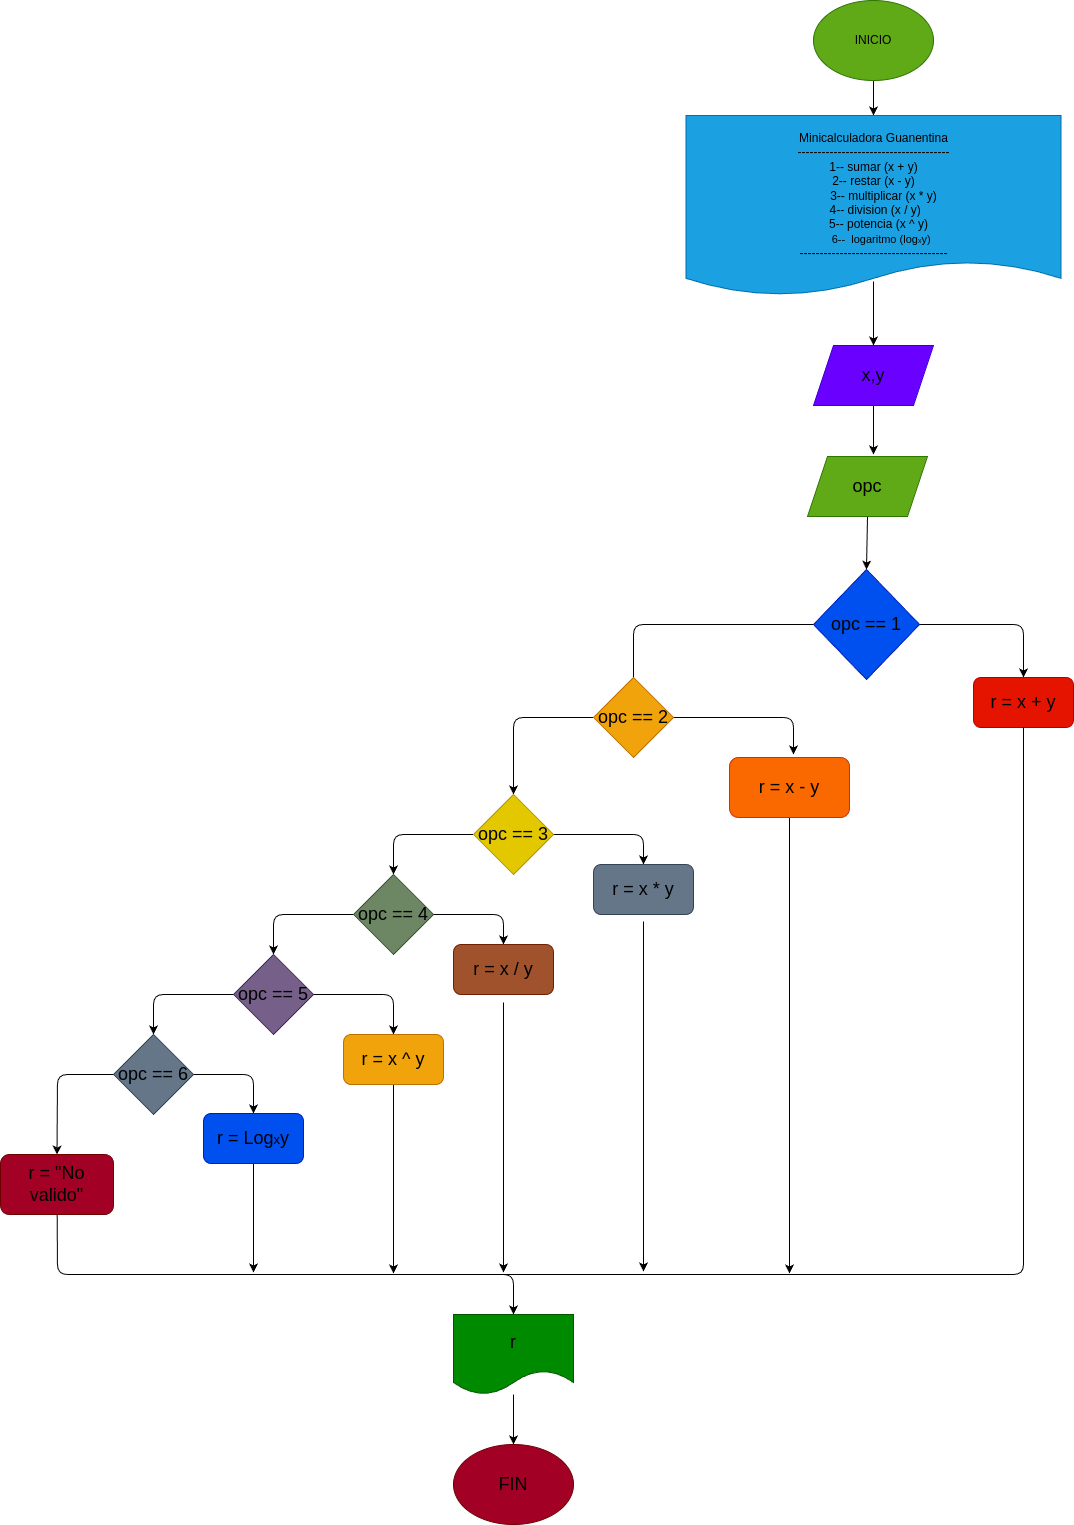

The diagram above was exported from draw.io. Its source (the exported page's mxGraphModel, read from the mxfile embedded in the PNG):
<mxGraphModel dx="2311" dy="838" grid="1" gridSize="10" guides="1" tooltips="1" connect="1" arrows="1" fold="1" page="1" pageScale="1" pageWidth="827" pageHeight="1169" math="0" shadow="0">
  <root>
    <mxCell id="0" />
    <mxCell id="1" parent="0" />
    <mxCell id="36" style="edgeStyle=none;html=1;fontSize=13;" parent="1" source="2" target="5" edge="1">
      <mxGeometry relative="1" as="geometry" />
    </mxCell>
    <mxCell id="2" value="&lt;font color=&quot;#000000&quot;&gt;INICIO&lt;/font&gt;" style="ellipse;whiteSpace=wrap;html=1;fillColor=#60a917;fontColor=#ffffff;strokeColor=#2D7600;" parent="1" vertex="1">
      <mxGeometry x="300" y="6" width="120" height="80" as="geometry" />
    </mxCell>
    <mxCell id="37" style="edgeStyle=none;html=1;entryX=0.5;entryY=0;entryDx=0;entryDy=0;fontSize=13;exitX=0.5;exitY=0.922;exitDx=0;exitDy=0;exitPerimeter=0;" parent="1" source="5" target="7" edge="1">
      <mxGeometry relative="1" as="geometry" />
    </mxCell>
    <mxCell id="5" value="&lt;div style=&quot;&quot;&gt;&lt;font color=&quot;#000000&quot;&gt;&lt;br&gt;&lt;/font&gt;&lt;/div&gt;&lt;div style=&quot;&quot;&gt;&lt;font color=&quot;#000000&quot;&gt;&lt;br&gt;&lt;/font&gt;&lt;/div&gt;&lt;div style=&quot;&quot;&gt;&lt;font color=&quot;#000000&quot;&gt;&lt;span style=&quot;background-color: initial;&quot;&gt;Minicalculadora Guanentina&lt;/span&gt;&lt;br&gt;&lt;/font&gt;&lt;/div&gt;&lt;div style=&quot;&quot;&gt;&lt;font color=&quot;#000000&quot;&gt;--------------------------------------&lt;/font&gt;&lt;/div&gt;&lt;div style=&quot;&quot;&gt;&lt;span style=&quot;background-color: initial;&quot;&gt;&lt;font color=&quot;#000000&quot;&gt;1-- sumar (x + y)&lt;/font&gt;&lt;/span&gt;&lt;/div&gt;&lt;div style=&quot;&quot;&gt;&lt;span style=&quot;background-color: initial;&quot;&gt;&lt;font color=&quot;#000000&quot;&gt;2-- restar (x - y)&lt;/font&gt;&lt;/span&gt;&lt;/div&gt;&lt;div style=&quot;&quot;&gt;&lt;span style=&quot;background-color: initial;&quot;&gt;&lt;font color=&quot;#000000&quot;&gt;&amp;nbsp; &amp;nbsp; &amp;nbsp; 3-- multiplicar (x * y)&lt;/font&gt;&lt;/span&gt;&lt;/div&gt;&lt;div style=&quot;&quot;&gt;&lt;span style=&quot;background-color: initial;&quot;&gt;&lt;font color=&quot;#000000&quot;&gt;&amp;nbsp;4-- division (x / y)&lt;/font&gt;&lt;/span&gt;&lt;/div&gt;&lt;div style=&quot;&quot;&gt;&lt;span style=&quot;background-color: initial;&quot;&gt;&lt;font color=&quot;#000000&quot;&gt;&amp;nbsp; &amp;nbsp;5-- potencia (x ^ y)&lt;/font&gt;&lt;/span&gt;&lt;/div&gt;&lt;div style=&quot;&quot;&gt;&lt;span style=&quot;background-color: initial;&quot;&gt;&lt;font color=&quot;#000000&quot;&gt;&lt;span style=&quot;font-size: 11px;&quot;&gt;&amp;nbsp; &amp;nbsp; &amp;nbsp;6--&amp;nbsp; logaritmo (log&lt;/span&gt;&lt;font style=&quot;font-size: 7px;&quot;&gt;x&lt;/font&gt;&lt;span style=&quot;font-size: 11px;&quot;&gt;y)&lt;/span&gt;&lt;/font&gt;&lt;/span&gt;&lt;/div&gt;&lt;div style=&quot;&quot;&gt;&lt;span style=&quot;background-color: initial;&quot;&gt;&lt;font color=&quot;#000000&quot;&gt;-------------------------------------&lt;/font&gt;&lt;/span&gt;&lt;/div&gt;&lt;div style=&quot;&quot;&gt;&lt;span style=&quot;background-color: initial;&quot;&gt;&lt;br&gt;&lt;/span&gt;&lt;/div&gt;" style="shape=document;whiteSpace=wrap;html=1;boundedLbl=1;align=center;size=0.19047619047619047;fillColor=#1ba1e2;fontColor=#ffffff;strokeColor=#006EAF;" parent="1" vertex="1">
      <mxGeometry x="172.5" y="121" width="375" height="180" as="geometry" />
    </mxCell>
    <mxCell id="38" style="edgeStyle=none;html=1;fontSize=13;" parent="1" source="7" edge="1">
      <mxGeometry relative="1" as="geometry">
        <mxPoint x="360" y="460" as="targetPoint" />
      </mxGeometry>
    </mxCell>
    <mxCell id="7" value="&lt;font color=&quot;#000000&quot; style=&quot;font-size: 18px;&quot;&gt;x,y&lt;/font&gt;" style="shape=parallelogram;perimeter=parallelogramPerimeter;whiteSpace=wrap;html=1;fixedSize=1;fontSize=7;fillColor=#6a00ff;fontColor=#ffffff;strokeColor=#3700CC;" parent="1" vertex="1">
      <mxGeometry x="300" y="351" width="120" height="60" as="geometry" />
    </mxCell>
    <mxCell id="39" style="edgeStyle=none;html=1;exitX=0.5;exitY=1;exitDx=0;exitDy=0;entryX=0.5;entryY=0;entryDx=0;entryDy=0;fontSize=13;" parent="1" source="8" target="9" edge="1">
      <mxGeometry relative="1" as="geometry" />
    </mxCell>
    <mxCell id="8" value="&lt;font color=&quot;#000000&quot;&gt;opc&lt;/font&gt;" style="shape=parallelogram;perimeter=parallelogramPerimeter;whiteSpace=wrap;html=1;fixedSize=1;fontSize=18;fillColor=#60a917;fontColor=#ffffff;strokeColor=#2D7600;" parent="1" vertex="1">
      <mxGeometry x="294" y="462" width="120" height="60" as="geometry" />
    </mxCell>
    <mxCell id="11" style="edgeStyle=none;html=1;entryX=0.5;entryY=0;entryDx=0;entryDy=0;fontSize=18;" parent="1" source="9" target="10" edge="1">
      <mxGeometry relative="1" as="geometry">
        <Array as="points">
          <mxPoint x="510" y="630" />
        </Array>
      </mxGeometry>
    </mxCell>
    <mxCell id="13" style="edgeStyle=none;html=1;fontSize=18;entryX=0.5;entryY=0;entryDx=0;entryDy=0;" parent="1" source="9" target="12" edge="1">
      <mxGeometry relative="1" as="geometry">
        <mxPoint x="120" y="760" as="targetPoint" />
        <Array as="points">
          <mxPoint x="120" y="630" />
          <mxPoint x="120" y="685" />
        </Array>
      </mxGeometry>
    </mxCell>
    <mxCell id="9" value="&lt;font color=&quot;#000000&quot;&gt;opc == 1&lt;/font&gt;" style="rhombus;whiteSpace=wrap;html=1;fontSize=18;fillColor=#0050ef;fontColor=#ffffff;strokeColor=#001DBC;" parent="1" vertex="1">
      <mxGeometry x="300" y="575" width="106" height="110" as="geometry" />
    </mxCell>
    <mxCell id="10" value="&lt;font color=&quot;#000000&quot;&gt;r = x + y&lt;/font&gt;" style="rounded=1;whiteSpace=wrap;html=1;fontSize=18;fillColor=#e51400;fontColor=#ffffff;strokeColor=#B20000;" parent="1" vertex="1">
      <mxGeometry x="460" y="683" width="100" height="50" as="geometry" />
    </mxCell>
    <mxCell id="15" style="edgeStyle=none;html=1;exitX=1;exitY=0.5;exitDx=0;exitDy=0;fontSize=18;" parent="1" source="12" edge="1">
      <mxGeometry relative="1" as="geometry">
        <mxPoint x="280" y="760" as="targetPoint" />
        <Array as="points">
          <mxPoint x="280" y="723" />
        </Array>
      </mxGeometry>
    </mxCell>
    <mxCell id="18" style="edgeStyle=none;html=1;entryX=0.5;entryY=0;entryDx=0;entryDy=0;fontSize=18;" parent="1" source="12" target="17" edge="1">
      <mxGeometry relative="1" as="geometry">
        <Array as="points">
          <mxPoint y="723" />
        </Array>
      </mxGeometry>
    </mxCell>
    <mxCell id="12" value="&lt;font color=&quot;#000000&quot;&gt;opc == 2&lt;/font&gt;" style="rhombus;whiteSpace=wrap;html=1;fontSize=18;fillColor=#f0a30a;fontColor=#000000;strokeColor=#BD7000;" parent="1" vertex="1">
      <mxGeometry x="80" y="683" width="80" height="80" as="geometry" />
    </mxCell>
    <mxCell id="58" style="edgeStyle=none;html=1;fontSize=18;fontColor=#000000;" parent="1" edge="1">
      <mxGeometry relative="1" as="geometry">
        <mxPoint x="276" y="1279" as="targetPoint" />
        <mxPoint x="276" y="822" as="sourcePoint" />
      </mxGeometry>
    </mxCell>
    <mxCell id="14" value="&lt;font color=&quot;#000000&quot;&gt;r = x - y&lt;/font&gt;" style="rounded=1;whiteSpace=wrap;html=1;fontSize=18;fillColor=#fa6800;fontColor=#000000;strokeColor=#C73500;" parent="1" vertex="1">
      <mxGeometry x="216" y="763" width="120" height="60" as="geometry" />
    </mxCell>
    <mxCell id="20" style="edgeStyle=none;html=1;entryX=0.5;entryY=0;entryDx=0;entryDy=0;fontSize=18;" parent="1" source="17" target="19" edge="1">
      <mxGeometry relative="1" as="geometry">
        <Array as="points">
          <mxPoint x="130" y="840" />
        </Array>
      </mxGeometry>
    </mxCell>
    <mxCell id="22" style="edgeStyle=none;html=1;entryX=0.5;entryY=0;entryDx=0;entryDy=0;fontSize=18;" parent="1" source="17" target="21" edge="1">
      <mxGeometry relative="1" as="geometry">
        <Array as="points">
          <mxPoint x="-120" y="840" />
        </Array>
      </mxGeometry>
    </mxCell>
    <mxCell id="17" value="&lt;font color=&quot;#000000&quot;&gt;opc == 3&lt;/font&gt;" style="rhombus;whiteSpace=wrap;html=1;fontSize=18;fillColor=#e3c800;fontColor=#000000;strokeColor=#B09500;" parent="1" vertex="1">
      <mxGeometry x="-40" y="800" width="80" height="80" as="geometry" />
    </mxCell>
    <mxCell id="57" style="edgeStyle=none;html=1;exitX=0.5;exitY=1;exitDx=0;exitDy=0;fontSize=18;fontColor=#000000;" parent="1" edge="1">
      <mxGeometry relative="1" as="geometry">
        <mxPoint x="130" y="1277" as="targetPoint" />
        <mxPoint x="130" y="927" as="sourcePoint" />
      </mxGeometry>
    </mxCell>
    <mxCell id="19" value="&lt;font color=&quot;#000000&quot;&gt;r = x * y&lt;/font&gt;" style="rounded=1;whiteSpace=wrap;html=1;fontSize=18;fillColor=#647687;fontColor=#ffffff;strokeColor=#314354;" parent="1" vertex="1">
      <mxGeometry x="80" y="870" width="100" height="50" as="geometry" />
    </mxCell>
    <mxCell id="25" style="edgeStyle=none;html=1;entryX=0.5;entryY=0;entryDx=0;entryDy=0;fontSize=18;" parent="1" source="21" target="24" edge="1">
      <mxGeometry relative="1" as="geometry">
        <Array as="points">
          <mxPoint x="-10" y="920" />
        </Array>
      </mxGeometry>
    </mxCell>
    <mxCell id="30" style="edgeStyle=none;html=1;exitX=0;exitY=0.5;exitDx=0;exitDy=0;fontSize=18;entryX=0.5;entryY=0;entryDx=0;entryDy=0;" parent="1" source="21" target="27" edge="1">
      <mxGeometry relative="1" as="geometry">
        <Array as="points">
          <mxPoint x="-240" y="920" />
        </Array>
      </mxGeometry>
    </mxCell>
    <mxCell id="21" value="&lt;font color=&quot;#000000&quot;&gt;opc == 4&lt;/font&gt;" style="rhombus;whiteSpace=wrap;html=1;fontSize=18;fillColor=#6d8764;fontColor=#ffffff;strokeColor=#3A5431;" parent="1" vertex="1">
      <mxGeometry x="-160" y="880" width="80" height="80" as="geometry" />
    </mxCell>
    <mxCell id="56" style="edgeStyle=none;html=1;fontSize=18;fontColor=#000000;" parent="1" edge="1">
      <mxGeometry relative="1" as="geometry">
        <mxPoint x="-10" y="1278" as="targetPoint" />
        <mxPoint x="-10" y="1008" as="sourcePoint" />
      </mxGeometry>
    </mxCell>
    <mxCell id="24" value="&lt;font color=&quot;#000000&quot;&gt;r = x / y&lt;/font&gt;" style="rounded=1;whiteSpace=wrap;html=1;fontSize=18;fillColor=#a0522d;fontColor=#ffffff;strokeColor=#6D1F00;" parent="1" vertex="1">
      <mxGeometry x="-60" y="950" width="100" height="50" as="geometry" />
    </mxCell>
    <mxCell id="29" style="edgeStyle=none;html=1;entryX=0.5;entryY=0;entryDx=0;entryDy=0;fontSize=18;" parent="1" source="27" target="28" edge="1">
      <mxGeometry relative="1" as="geometry">
        <Array as="points">
          <mxPoint x="-120" y="1000" />
        </Array>
      </mxGeometry>
    </mxCell>
    <mxCell id="35" style="edgeStyle=none;html=1;exitX=0;exitY=0.5;exitDx=0;exitDy=0;entryX=0.5;entryY=0;entryDx=0;entryDy=0;fontSize=13;" parent="1" source="27" target="31" edge="1">
      <mxGeometry relative="1" as="geometry">
        <Array as="points">
          <mxPoint x="-360" y="1000" />
        </Array>
      </mxGeometry>
    </mxCell>
    <mxCell id="27" value="&lt;font color=&quot;#000000&quot;&gt;opc == 5&lt;/font&gt;" style="rhombus;whiteSpace=wrap;html=1;fontSize=18;fillColor=#76608a;fontColor=#ffffff;strokeColor=#432D57;" parent="1" vertex="1">
      <mxGeometry x="-280" y="960" width="80" height="80" as="geometry" />
    </mxCell>
    <mxCell id="55" style="edgeStyle=none;html=1;fontSize=18;fontColor=#000000;" parent="1" edge="1">
      <mxGeometry relative="1" as="geometry">
        <mxPoint x="-120" y="1279" as="targetPoint" />
        <mxPoint x="-120" y="1089" as="sourcePoint" />
      </mxGeometry>
    </mxCell>
    <mxCell id="28" value="&lt;font color=&quot;#000000&quot;&gt;r = x ^ y&lt;/font&gt;" style="rounded=1;whiteSpace=wrap;html=1;fontSize=18;fillColor=#f0a30a;fontColor=#000000;strokeColor=#BD7000;" parent="1" vertex="1">
      <mxGeometry x="-170" y="1040" width="100" height="50" as="geometry" />
    </mxCell>
    <mxCell id="34" style="edgeStyle=none;html=1;exitX=1;exitY=0.5;exitDx=0;exitDy=0;entryX=0.5;entryY=0;entryDx=0;entryDy=0;fontSize=18;" parent="1" source="31" target="33" edge="1">
      <mxGeometry relative="1" as="geometry">
        <Array as="points">
          <mxPoint x="-260" y="1080" />
        </Array>
      </mxGeometry>
    </mxCell>
    <mxCell id="50" style="edgeStyle=none;html=1;entryX=0.5;entryY=0;entryDx=0;entryDy=0;fontSize=18;" parent="1" source="31" target="49" edge="1">
      <mxGeometry relative="1" as="geometry">
        <Array as="points">
          <mxPoint x="-456" y="1080" />
        </Array>
      </mxGeometry>
    </mxCell>
    <mxCell id="31" value="&lt;font color=&quot;#000000&quot;&gt;opc == 6&lt;/font&gt;" style="rhombus;whiteSpace=wrap;html=1;fontSize=18;fillColor=#647687;fontColor=#ffffff;strokeColor=#314354;" parent="1" vertex="1">
      <mxGeometry x="-400" y="1040" width="80" height="80" as="geometry" />
    </mxCell>
    <mxCell id="54" style="edgeStyle=none;html=1;fontSize=18;fontColor=#000000;" parent="1" edge="1">
      <mxGeometry relative="1" as="geometry">
        <mxPoint x="-260" y="1278" as="targetPoint" />
        <mxPoint x="-260" y="1167" as="sourcePoint" />
      </mxGeometry>
    </mxCell>
    <mxCell id="33" value="&lt;font color=&quot;#000000&quot;&gt;r = Log&lt;font style=&quot;font-size: 13px;&quot;&gt;x&lt;/font&gt;y&lt;/font&gt;" style="rounded=1;whiteSpace=wrap;html=1;fontSize=18;fillColor=#0050ef;fontColor=#ffffff;strokeColor=#001DBC;" parent="1" vertex="1">
      <mxGeometry x="-310" y="1119" width="100" height="50" as="geometry" />
    </mxCell>
    <mxCell id="46" style="edgeStyle=none;html=1;fontSize=18;" parent="1" source="40" target="45" edge="1">
      <mxGeometry relative="1" as="geometry" />
    </mxCell>
    <mxCell id="40" value="&lt;font color=&quot;#000000&quot; style=&quot;font-size: 18px;&quot;&gt;r&lt;/font&gt;" style="shape=document;whiteSpace=wrap;html=1;boundedLbl=1;fontSize=13;fillColor=#008a00;fontColor=#ffffff;strokeColor=#005700;" parent="1" vertex="1">
      <mxGeometry x="-60" y="1320" width="120" height="80" as="geometry" />
    </mxCell>
    <mxCell id="45" value="&lt;font color=&quot;#000000&quot;&gt;FIN&lt;/font&gt;" style="ellipse;whiteSpace=wrap;html=1;fontSize=18;fillColor=#a20025;fontColor=#ffffff;strokeColor=#6F0000;" parent="1" vertex="1">
      <mxGeometry x="-60" y="1450" width="120" height="80" as="geometry" />
    </mxCell>
    <mxCell id="51" style="edgeStyle=none;html=1;entryX=0.5;entryY=0;entryDx=0;entryDy=0;fontSize=18;" parent="1" source="49" target="40" edge="1">
      <mxGeometry relative="1" as="geometry">
        <Array as="points">
          <mxPoint x="-456" y="1280" />
          <mxPoint y="1280" />
        </Array>
      </mxGeometry>
    </mxCell>
    <mxCell id="49" value="&lt;font color=&quot;#000000&quot;&gt;r = &quot;No valido&quot;&lt;/font&gt;" style="rounded=1;whiteSpace=wrap;html=1;fontSize=18;fillColor=#a20025;fontColor=#ffffff;strokeColor=#6F0000;" parent="1" vertex="1">
      <mxGeometry x="-513" y="1160" width="113" height="60" as="geometry" />
    </mxCell>
    <mxCell id="53" value="" style="endArrow=none;html=1;fontSize=18;entryX=0.5;entryY=1;entryDx=0;entryDy=0;" parent="1" target="10" edge="1">
      <mxGeometry width="50" height="50" relative="1" as="geometry">
        <mxPoint x="-20" y="1280" as="sourcePoint" />
        <mxPoint x="40" y="1130" as="targetPoint" />
        <Array as="points">
          <mxPoint x="510" y="1280" />
        </Array>
      </mxGeometry>
    </mxCell>
  </root>
</mxGraphModel>